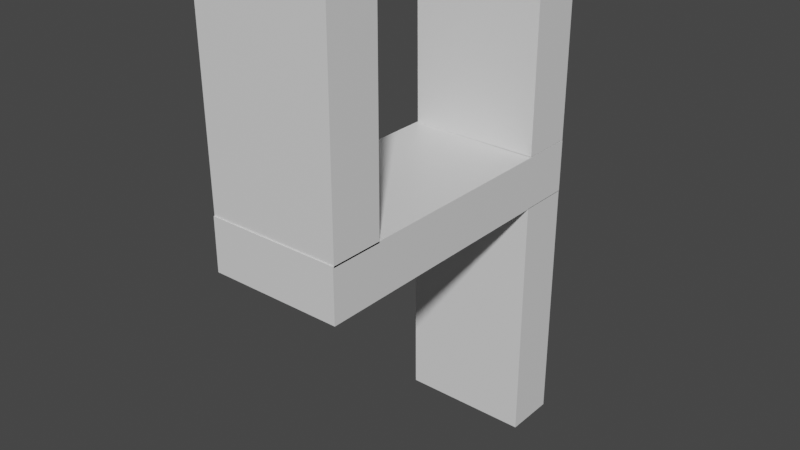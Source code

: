 # Source: 4.blend  (saved by Blender 2.80.75; exported with 4.5.12 LTS)
import bpy
from mathutils import Matrix  # noqa: F401  (used for matrix-valued properties, if any)

bpy.ops.wm.read_factory_settings(use_empty=True)
scene = bpy.context.scene
scene.name = 'Scene'

# ---- collections
col_collection = bpy.data.collections.new('Collection'); scene.collection.children.link(col_collection)

# ---- materials (node trees are filled in below, after node groups)
mat_material_001 = bpy.data.materials.new('Material.001')
mat_material_001.alpha_threshold = 0.0
mat_material_001.use_transparent_shadow = False
mat_material_001.line_color = (0.0, 0.0, 0.0, 1.0)
mat_material_002 = bpy.data.materials.new('Material.002')
mat_material_002.alpha_threshold = 0.0
mat_material_002.use_transparent_shadow = False
mat_material_002.line_color = (0.0, 0.0, 0.0, 1.0)
mat_material_003 = bpy.data.materials.new('Material.003')
mat_material_003.alpha_threshold = 0.0
mat_material_003.use_transparent_shadow = False
mat_material_003.line_color = (0.0, 0.0, 0.0, 1.0)
mat_material_004 = bpy.data.materials.new('Material.004')
mat_material_004.alpha_threshold = 0.0
mat_material_004.use_transparent_shadow = False
mat_material_004.line_color = (0.0, 0.0, 0.0, 1.0)

# ---- material node trees
mat_material_001.use_nodes = True; mat_material_001.node_tree.nodes.clear()
_N = mat_material_001.node_tree.nodes; _L = mat_material_001.node_tree.links
n0 = _N.new('ShaderNodeOutputMaterial'); n0.name = 'Material Output'; n0.location = (300, 300)
n1 = _N.new('ShaderNodeBsdfPrincipled'); n1.name = 'Principled BSDF'; n1.location = (10, 300)
n1.distribution = 'GGX'
n1.subsurface_method = 'BURLEY'
n1.inputs[2].default_value = 0.4
n1.inputs[3].default_value = 1.45
n1.inputs[27].default_value = (0.0, 0.0, 0.0, 1.0)
n1.inputs[28].default_value = 1.0
_L.new(n1.outputs[0], n0.inputs[0])
n0.is_active_output = True
mat_material_002.use_nodes = True; mat_material_002.node_tree.nodes.clear()
_N = mat_material_002.node_tree.nodes; _L = mat_material_002.node_tree.links
n0 = _N.new('ShaderNodeOutputMaterial'); n0.name = 'Material Output'; n0.location = (300, 300)
n1 = _N.new('ShaderNodeBsdfPrincipled'); n1.name = 'Principled BSDF'; n1.location = (10, 300)
n1.distribution = 'GGX'
n1.subsurface_method = 'BURLEY'
n1.inputs[2].default_value = 0.4
n1.inputs[3].default_value = 1.45
n1.inputs[27].default_value = (0.0, 0.0, 0.0, 1.0)
n1.inputs[28].default_value = 1.0
_L.new(n1.outputs[0], n0.inputs[0])
n0.is_active_output = True
mat_material_003.use_nodes = True; mat_material_003.node_tree.nodes.clear()
_N = mat_material_003.node_tree.nodes; _L = mat_material_003.node_tree.links
n0 = _N.new('ShaderNodeOutputMaterial'); n0.name = 'Material Output'; n0.location = (300, 300)
n1 = _N.new('ShaderNodeBsdfPrincipled'); n1.name = 'Principled BSDF'; n1.location = (10, 300)
n1.distribution = 'GGX'
n1.subsurface_method = 'BURLEY'
n1.inputs[2].default_value = 0.4
n1.inputs[3].default_value = 1.45
n1.inputs[27].default_value = (0.0, 0.0, 0.0, 1.0)
n1.inputs[28].default_value = 1.0
_L.new(n1.outputs[0], n0.inputs[0])
n0.is_active_output = True
mat_material_004.use_nodes = True; mat_material_004.node_tree.nodes.clear()
_N = mat_material_004.node_tree.nodes; _L = mat_material_004.node_tree.links
n0 = _N.new('ShaderNodeOutputMaterial'); n0.name = 'Material Output'; n0.location = (300, 300)
n1 = _N.new('ShaderNodeBsdfPrincipled'); n1.name = 'Principled BSDF'; n1.location = (10, 300)
n1.distribution = 'GGX'
n1.subsurface_method = 'BURLEY'
n1.inputs[2].default_value = 0.4
n1.inputs[3].default_value = 1.45
n1.inputs[27].default_value = (0.0, 0.0, 0.0, 1.0)
n1.inputs[28].default_value = 1.0
_L.new(n1.outputs[0], n0.inputs[0])
n0.is_active_output = True

# ---- world
world_world = bpy.data.worlds.new('World'); scene.world = world_world
world_world.use_nodes = True; world_world.node_tree.nodes.clear()
_N = world_world.node_tree.nodes; _L = world_world.node_tree.links
n0 = _N.new('ShaderNodeOutputWorld'); n0.name = 'World Output'; n0.location = (300, 300)
n1 = _N.new('ShaderNodeBackground'); n1.name = 'Background'; n1.location = (10, 300)
n1.inputs[0].default_value = (0.05088, 0.05088, 0.05088, 1.0)
_L.new(n1.outputs[0], n0.inputs[0])
n0.is_active_output = True
world_world.color = (0.05088, 0.05088, 0.05088)
world_world.use_sun_shadow = False
world_world.sun_shadow_jitter_overblur = 0.0

# ---- meshes
me_cube_001 = bpy.data.meshes.new('Cube.001')
me_cube_001.from_pydata([(1.0, 1.0, 1.0), (1.0, 1.0, -1.0), (1.0, -0.8268, 1.0), (1.0, -0.8268, -1.0), (-1.024, 0.9659, 1.036), (-1.0, 1.0, -1.0), (-1.0, -0.8268, 1.0), (-1.0, -0.8268, -1.0)], [], [(0, 4, 6, 2), (3, 2, 6, 7), (7, 6, 4, 5), (5, 1, 3, 7), (1, 0, 2, 3), (5, 4, 0, 1)])
_uv = me_cube_001.uv_layers.new(name='UVMap')
_uv.uv.foreach_set('vector', [0.375, 0.0, 0.625, 0.0, 0.625, 0.25, 0.375, 0.25, 0.375, 0.25, 0.625, 0.25, 0.625, 0.5, 0.375, 0.5, 0.375, 0.5, 0.625, 0.5, 0.625, 0.75, 0.375, 0.75, 0.375, 0.75, 0.625, 0.75, 0.625, 1.0, 0.375, 1.0, 0.125, 0.5, 0.375, 0.5, 0.375, 0.75, 0.125, 0.75, 0.625, 0.5, 0.875, 0.5, 0.875, 0.75, 0.625, 0.75])
me_cube_001.materials.append(mat_material_001)
me_cube_001.use_remesh_preserve_volume = False
me_cube_001.use_remesh_preserve_attributes = False
me_cube_001.use_mirror_vertex_groups = False
me_cube_001.update()
me_cube_002 = bpy.data.meshes.new('Cube.002')
me_cube_002.from_pydata([(1.0, 1.0, 1.0), (1.0, 1.0, -1.0), (1.0, -1.0, 1.0), (1.0, -1.0, -1.0), (-1.024, 0.9659, 1.036), (-1.0, 1.0, -1.0), (-1.0, -1.0, 1.0), (-1.0, -1.0, -1.0)], [], [(0, 4, 6, 2), (3, 2, 6, 7), (7, 6, 4, 5), (5, 1, 3, 7), (1, 0, 2, 3), (5, 4, 0, 1)])
_uv = me_cube_002.uv_layers.new(name='UVMap')
_uv.uv.foreach_set('vector', [0.375, 0.0, 0.625, 0.0, 0.625, 0.25, 0.375, 0.25, 0.375, 0.25, 0.625, 0.25, 0.625, 0.5, 0.375, 0.5, 0.375, 0.5, 0.625, 0.5, 0.625, 0.75, 0.375, 0.75, 0.375, 0.75, 0.625, 0.75, 0.625, 1.0, 0.375, 1.0, 0.125, 0.5, 0.375, 0.5, 0.375, 0.75, 0.125, 0.75, 0.625, 0.5, 0.875, 0.5, 0.875, 0.75, 0.625, 0.75])
me_cube_002.materials.append(mat_material_002)
me_cube_002.use_remesh_preserve_volume = False
me_cube_002.use_remesh_preserve_attributes = False
me_cube_002.use_mirror_vertex_groups = False
me_cube_002.update()
me_cube_003 = bpy.data.meshes.new('Cube.003')
me_cube_003.from_pydata([(1.0, 1.0, 1.0), (1.0, 1.0, -1.0), (1.0, -0.8088, 1.0), (1.0, -0.8088, -1.0), (-1.024, 0.9659, 1.036), (-1.0, 1.0, -1.0), (-1.0, -0.8088, 1.0), (-1.0, -0.8088, -1.0)], [], [(0, 4, 6, 2), (3, 2, 6, 7), (7, 6, 4, 5), (5, 1, 3, 7), (1, 0, 2, 3), (5, 4, 0, 1)])
_uv = me_cube_003.uv_layers.new(name='UVMap')
_uv.uv.foreach_set('vector', [0.375, 0.0, 0.625, 0.0, 0.625, 0.25, 0.375, 0.25, 0.375, 0.25, 0.625, 0.25, 0.625, 0.5, 0.375, 0.5, 0.375, 0.5, 0.625, 0.5, 0.625, 0.75, 0.375, 0.75, 0.375, 0.75, 0.625, 0.75, 0.625, 1.0, 0.375, 1.0, 0.125, 0.5, 0.375, 0.5, 0.375, 0.75, 0.125, 0.75, 0.625, 0.5, 0.875, 0.5, 0.875, 0.75, 0.625, 0.75])
me_cube_003.materials.append(mat_material_003)
me_cube_003.use_remesh_preserve_volume = False
me_cube_003.use_remesh_preserve_attributes = False
me_cube_003.use_mirror_vertex_groups = False
me_cube_003.update()
me_cube_004 = bpy.data.meshes.new('Cube.004')
me_cube_004.from_pydata([(1.0, 0.5666, 1.0), (1.0, 0.5666, -1.0), (1.0, -1.0, 1.0), (1.0, -1.0, -1.0), (-1.024, 0.5325, 1.036), (-1.0, 0.5666, -1.0), (-1.0, -1.0, 1.0), (-1.0, -1.0, -1.0)], [], [(0, 4, 6, 2), (3, 2, 6, 7), (7, 6, 4, 5), (5, 1, 3, 7), (1, 0, 2, 3), (5, 4, 0, 1)])
_uv = me_cube_004.uv_layers.new(name='UVMap')
_uv.uv.foreach_set('vector', [0.375, 0.0, 0.625, 0.0, 0.625, 0.25, 0.375, 0.25, 0.375, 0.25, 0.625, 0.25, 0.625, 0.5, 0.375, 0.5, 0.375, 0.5, 0.625, 0.5, 0.625, 0.75, 0.375, 0.75, 0.375, 0.75, 0.625, 0.75, 0.625, 1.0, 0.375, 1.0, 0.125, 0.5, 0.375, 0.5, 0.375, 0.75, 0.125, 0.75, 0.625, 0.5, 0.875, 0.5, 0.875, 0.75, 0.625, 0.75])
me_cube_004.materials.append(mat_material_004)
me_cube_004.use_remesh_preserve_volume = False
me_cube_004.use_remesh_preserve_attributes = False
me_cube_004.use_mirror_vertex_groups = False
me_cube_004.update()

# ---- objects
ob_cube_001 = bpy.data.objects.new('Cube.001', me_cube_001)
ob_cube_000 = bpy.data.objects.new('Cube.000', me_cube_002)
ob_cube_002 = bpy.data.objects.new('Cube.002', me_cube_003)
ob_cube_003 = bpy.data.objects.new('Cube.003', me_cube_004)

# ---- transforms, parenting, visibility, modifiers, constraints
ob_cube_001.location = (0.002149, -0.5033, 0.7801)
ob_cube_001.rotation_euler = (1.571, 0.0, 0.0)
ob_cube_001.scale = (0.3789, 0.6493, 0.1499)
ob_cube_001.lock_rotations_4d = False
ob_cube_001.empty_display_type = 'ARROWS'
ob_cube_001.lineart.crease_threshold = 0.0
ob_cube_000.location = (0.002149, 0.249, 0.1016)
ob_cube_000.scale = (0.3789, 0.9081, 0.1499)
ob_cube_000.lock_rotations_4d = False
ob_cube_000.empty_display_type = 'ARROWS'
ob_cube_000.lineart.crease_threshold = 0.0
ob_cube_002.location = (0.002149, 1.005, 0.7801)
ob_cube_002.rotation_euler = (1.571, 0.0, 0.0)
ob_cube_002.scale = (0.3789, 0.6493, 0.1499)
ob_cube_002.lock_rotations_4d = False
ob_cube_002.empty_display_type = 'ARROWS'
ob_cube_002.lineart.crease_threshold = 0.0
ob_cube_003.location = (0.002149, 1.005, -0.5673)
ob_cube_003.rotation_euler = (1.571, 0.0, 0.0)
ob_cube_003.scale = (0.3789, 0.9206, 0.1499)
ob_cube_003.lock_rotations_4d = False
ob_cube_003.empty_display_type = 'ARROWS'
ob_cube_003.lineart.crease_threshold = 0.0

# ---- collection membership
col_collection.objects.link(ob_cube_001)
col_collection.objects.link(ob_cube_000)
col_collection.objects.link(ob_cube_002)
col_collection.objects.link(ob_cube_003)

# ---- scene / render settings (as saved in the file)
scene.frame_start = 1; scene.frame_end = 250; scene.frame_set(1)
scene.render.engine = 'BLENDER_EEVEE_NEXT'
scene.cycles.use_denoising = False
scene.cycles.samples = 128
scene.cycles.sampling_pattern = 'TABULATED_SOBOL'
scene.cycles.use_adaptive_sampling = False
scene.cycles.use_light_tree = False
scene.view_settings.view_transform = 'Filmic'
bpy.context.view_layer.update()

# ---- added for rendering (the .blend has no active camera and no usable light): camera, sun
cam_auto = bpy.data.cameras.new('AutoCamera')
cam_auto.lens = 50.0
cam_auto.sensor_width = 36.0
cam_auto.clip_end = 1000.0
ob_auto_camera = bpy.data.objects.new('AutoCamera', cam_auto)
scene.collection.objects.link(ob_auto_camera)
ob_auto_camera.location = (3.25527, -3.66028, 2.57688)
ob_auto_camera.rotation_euler = (1.09748, -7.21219e-08, 0.694738)
scene.camera = ob_auto_camera
light_auto_sun = bpy.data.lights.new('AutoSun', 'SUN')
light_auto_sun.energy = 3.0
light_auto_sun.angle = 0.0523599
ob_auto_sun = bpy.data.objects.new('AutoSun', light_auto_sun)
scene.collection.objects.link(ob_auto_sun)
ob_auto_sun.rotation_euler = (0.872665, 0.174533, 0.523599)
bpy.context.view_layer.update()
